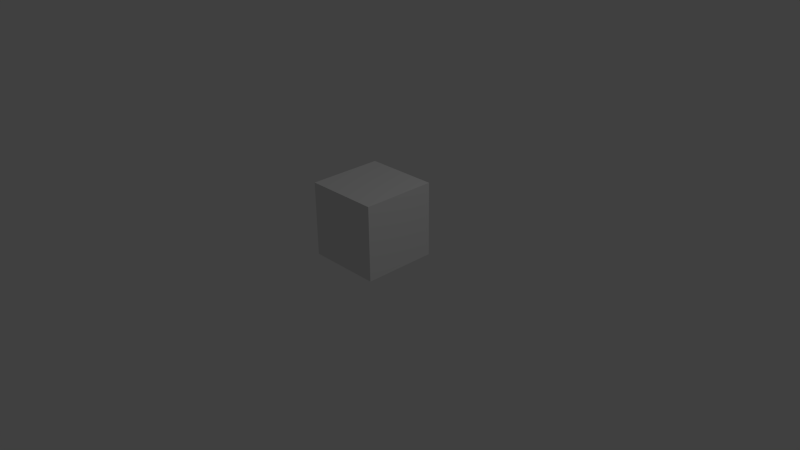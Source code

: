 # Source: Cube.blend  (saved by Blender 2.76.0; exported with 4.5.12 LTS)
import bpy
from mathutils import Matrix  # noqa: F401  (used for matrix-valued properties, if any)

bpy.ops.wm.read_factory_settings(use_empty=True)
scene = bpy.context.scene
scene.name = 'Scene'

# ---- collections
col_collection_1 = bpy.data.collections.new('Collection 1'); scene.collection.children.link(col_collection_1)

# ---- materials (node trees are filled in below, after node groups)
mat_material = bpy.data.materials.new('Material')
mat_material.alpha_threshold = 0.0
mat_material.use_transparent_shadow = False
mat_material.roughness = 0.5
mat_material.line_color = (0.0, 0.0, 0.0, 1.0)

# ---- material node trees

# ---- world
world_world = bpy.data.worlds.new('World'); scene.world = world_world
world_world.color = (0.05088, 0.05088, 0.05088)
world_world.use_sun_shadow = False
world_world.sun_shadow_jitter_overblur = 0.0
world_world.cycles.sampling_method = 'MANUAL'
world_world.cycles.sample_map_resolution = 256

# ---- cameras
cam_camera = bpy.data.cameras.new('Camera')
cam_camera.clip_end = 100.0
cam_camera.lens = 35.0
cam_camera.sensor_width = 32.0
cam_camera.sensor_height = 18.0
cam_camera.ortho_scale = 7.314
cam_camera.dof.focus_distance = 0.0
cam_camera.dof.aperture_fstop = 128.0

# ---- lights
light_lamp = bpy.data.lights.new('Lamp', 'POINT')
light_lamp.transmission_factor = 0.0
light_lamp.cutoff_distance = 30.0
light_lamp.energy = 100.0
light_lamp.shadow_buffer_clip_start = 1.001
light_lamp.shadow_soft_size = 0.1
light_lamp.shadow_maximum_resolution = 0.006
light_lamp.use_absolute_resolution = True
light_lamp.cycles.use_multiple_importance_sampling = False

# ---- meshes
me_cube = bpy.data.meshes.new('Cube')
me_cube.from_pydata([(1.0, 1.0, -1.0), (1.0, -1.0, -1.0), (-1.0, -1.0, -1.0), (-1.0, 1.0, -1.0), (1.0, 1.0, 1.0), (1.0, -1.0, 1.0), (-1.0, -1.0, 1.0), (-1.0, 1.0, 1.0)], [], [(0, 1, 2, 3), (4, 7, 6, 5), (0, 4, 5, 1), (1, 5, 6, 2), (2, 6, 7, 3), (4, 0, 3, 7)])
me_cube.materials.append(mat_material)
me_cube.use_remesh_preserve_volume = False
me_cube.use_remesh_preserve_attributes = False
me_cube.use_mirror_vertex_groups = False
me_cube.update()

# ---- objects
ob_cube = bpy.data.objects.new('Cube', me_cube)
ob_lamp = bpy.data.objects.new('Lamp', light_lamp)
ob_camera = bpy.data.objects.new('Camera', cam_camera)

# ---- transforms, parenting, visibility, modifiers, constraints
ob_cube.location = (0.0, 0.0, 0.5013)
ob_cube.scale = (0.5, 0.5, 0.5)
ob_cube.lock_rotations_4d = False
ob_cube.empty_display_type = 'ARROWS'
ob_cube.lineart.crease_threshold = 0.0
ob_lamp.location = (4.076, 1.005, 5.904)
ob_lamp.rotation_euler = (0.6503, 0.05522, 1.866)
ob_lamp.lock_rotations_4d = False
ob_lamp.empty_display_type = 'ARROWS'
ob_lamp.color = (0.0, 0.0, 0.0, 0.0)
ob_lamp.lineart.crease_threshold = 0.0
ob_camera.location = (7.481, -6.508, 5.344)
ob_camera.rotation_euler = (1.109, 0.01082, 0.8149)
ob_camera.lock_rotations_4d = False
ob_camera.empty_display_type = 'ARROWS'
ob_camera.color = (0.0, 0.0, 0.0, 0.0)
ob_camera.display_type = 'WIRE'
ob_camera.lineart.crease_threshold = 0.0

# ---- collection membership
col_collection_1.objects.link(ob_cube)
col_collection_1.objects.link(ob_lamp)
col_collection_1.objects.link(ob_camera)

# ---- scene / render settings (as saved in the file)
scene.camera = ob_camera
scene.frame_start = 1; scene.frame_end = 250; scene.frame_set(1)
scene.render.engine = 'BLENDER_EEVEE_NEXT'
scene.render.resolution_percentage = 50
scene.render.dither_intensity = 0.0
scene.cycles.use_denoising = False
scene.cycles.samples = 10
scene.cycles.sampling_pattern = 'TABULATED_SOBOL'
scene.cycles.light_sampling_threshold = 0.0
scene.cycles.use_adaptive_sampling = False
scene.cycles.use_light_tree = False
scene.cycles.blur_glossy = 0.0
scene.cycles.pixel_filter_type = 'GAUSSIAN'
scene.cycles.sample_clamp_indirect = 0.0
scene.view_settings.view_transform = 'Standard'
bpy.context.view_layer.update()
